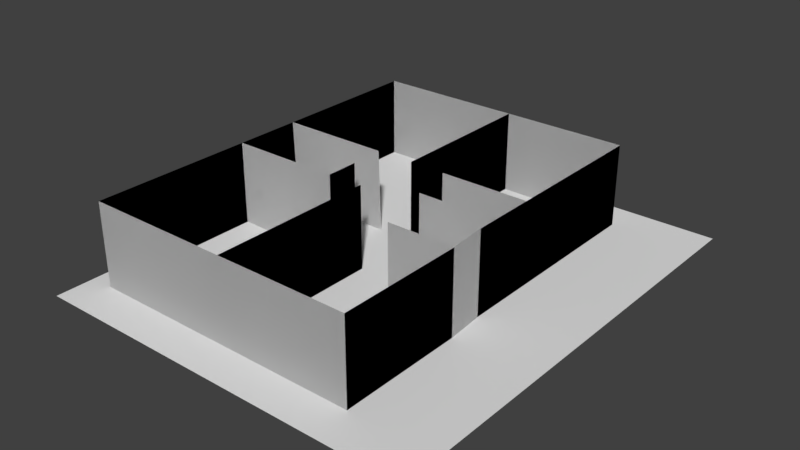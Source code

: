# Source: kalervontie_1_3hk.blend  (saved by Blender 2.79.0; exported with 4.5.12 LTS)
import bpy
from mathutils import Matrix  # noqa: F401  (used for matrix-valued properties, if any)

bpy.ops.wm.read_factory_settings(use_empty=True)
scene = bpy.context.scene
scene.name = 'Scene'

# ---- collections
col_collection_1 = bpy.data.collections.new('Collection 1'); scene.collection.children.link(col_collection_1)

# ---- materials (node trees are filled in below, after node groups)
mat_wallmaterial = bpy.data.materials.new('WallMaterial')
mat_wallmaterial.alpha_threshold = 0.0
mat_wallmaterial.use_transparent_shadow = False
mat_wallmaterial.roughness = 0.5
mat_floorplan = bpy.data.materials.new('Floorplan')
mat_floorplan.alpha_threshold = 0.0
mat_floorplan.use_transparent_shadow = False
mat_floorplan.roughness = 0.5

# ---- material node trees

# ---- world
world_world = bpy.data.worlds.new('World'); scene.world = world_world
world_world.color = (0.05088, 0.05088, 0.05088)
world_world.use_sun_shadow = False
world_world.sun_shadow_jitter_overblur = 0.0
world_world.cycles.sampling_method = 'MANUAL'

# ---- meshes
me_plane_002 = bpy.data.meshes.new('Plane.002')
me_plane_002.from_pydata([(0.3244, 1.024, -0.8523), (-0.08498, 1.024, -0.9898), (-0.08498, 1.024, -0.9554), (0.3244, 1.024, -0.9554), (-0.1365, 1.024, -1.189), (0.3244, 1.024, -1.189), (0.3244, 1.024, -1.992), (-0.3269, 1.024, -1.194), (-0.3269, 1.024, -1.992), (-1.102, 1.024, -1.992), (-0.5216, 1.024, -1.015), (-0.5216, 1.024, -0.8448), (-1.102, 1.024, -0.8448), (-1.102, 1.024, -2.991e-08), (-0.34, 1.024, -0.8538), (-0.00981, 1.024, -0.6517), (0.34, 1.024, -0.6517), (0.34, 1.024, -0.6517), (0.34, 1.024, -2.991e-08), (-0.34, 1.024, -2.991e-08), (0.34, 0.5938, -2.991e-08), (0.3244, 0.5938, -1.992), (-0.3269, 0.5938, -1.992), (0.3244, 0.5938, -1.189), (-0.34, 0.5938, -2.991e-08), (0.34, 0.5938, -0.6517), (-1.102, 0.5938, -1.992), (-0.3269, 0.5938, -1.194), (0.34, 0.5938, -0.6517), (0.3244, 0.5938, -0.9554), (-1.102, 0.5938, -2.991e-08), (-0.08498, 0.5938, -0.9898), (-0.08498, 0.5938, -0.9554), (-0.1365, 0.5938, -1.189), (0.3244, 0.5938, -0.8523), (-0.5216, 0.5938, -0.8448), (-0.5216, 0.5938, -1.015), (-1.102, 0.5938, -0.8448), (0.34, 0.5938, -0.6517), (0.34, 0.5938, -0.6517), (-0.00981, 0.5938, -0.6517), (-0.34, 0.5938, -0.8538), (-0.34, 0.5938, -2.991e-08), (-1.102, 0.5938, -2.991e-08), (0.34, 0.5938, -2.991e-08), (0.3244, 1.024, -0.8523), (-0.08498, 1.024, -0.9898), (-0.08498, 1.024, -0.9554), (0.3244, 1.024, -0.9554), (-0.1365, 1.024, -1.189), (0.3244, 1.024, -1.189), (0.3244, 1.024, -1.992), (-0.3269, 1.024, -1.194), (-0.3269, 1.024, -1.992), (-1.102, 1.024, -1.992), (-0.5216, 1.024, -1.015), (-0.5216, 1.024, -0.8448), (-1.102, 1.024, -0.8448), (-1.102, 1.024, -2.991e-08), (-0.34, 1.024, -0.8538), (-0.00981, 1.024, -0.6517), (0.34, 1.024, -0.6517), (0.34, 1.024, -0.6517), (0.34, 1.024, -2.991e-08), (-0.34, 1.024, -2.991e-08), (0.34, 0.5938, -2.991e-08), (0.3244, 0.5938, -1.992), (-0.3269, 0.5938, -1.992), (0.3244, 0.5938, -1.189), (-0.34, 0.5938, -2.991e-08), (0.34, 0.5938, -0.6517), (-1.102, 0.5938, -1.992), (-0.3269, 0.5938, -1.194), (0.34, 0.5938, -0.6517), (0.3244, 0.5938, -0.9554), (-1.102, 0.5938, -2.991e-08), (-0.08498, 0.5938, -0.9898), (-0.08498, 0.5938, -0.9554), (-0.1365, 0.5938, -1.189), (0.3244, 0.5938, -0.8523), (-0.5216, 0.5938, -0.8448), (-0.5216, 0.5938, -1.015), (-1.102, 0.5938, -0.8448), (0.34, 0.5938, -0.6517), (0.34, 0.5938, -0.6517), (-0.00981, 0.5938, -0.6517), (-0.34, 0.5938, -0.8538), (-0.34, 0.5938, -2.991e-08), (-1.102, 0.5938, -2.991e-08), (0.34, 0.5938, -2.991e-08), (-1.102, 0.5938, -1.208), (-1.102, 1.024, -1.193), (-1.102, 0.5938, -1.208), (-1.102, 1.024, -1.193), (-0.5273, 0.5938, -1.208), (-0.5273, 1.024, -1.193), (-0.5273, 0.5938, -1.208), (-0.5273, 1.024, -1.193)], [(43, 42), (38, 39), (16, 17), (44, 42), (44, 38), (34, 39), (88, 87), (83, 84), (61, 62), (89, 87), (89, 83), (79, 84)], [(41, 14, 19, 24), (27, 22, 8, 7), (32, 29, 3, 2), (22, 8, 9, 26), (5, 4, 33, 23), (8, 22, 21, 6), (12, 37, 35, 11), (16, 15, 40, 28), (18, 17, 25, 20), (90, 91, 12, 37), (31, 32, 2, 1), (29, 3, 5, 23), (3, 29, 34, 0), (13, 30, 37, 12), (19, 24, 30, 13), (24, 19, 18, 20), (11, 35, 36, 10), (6, 21, 23, 5), (0, 34, 25, 16), (86, 69, 64, 59), (72, 52, 53, 67), (77, 47, 48, 74), (67, 71, 54, 53), (50, 68, 78, 49), (53, 51, 66, 67), (57, 56, 80, 82), (61, 73, 85, 60), (63, 65, 70, 62), (92, 82, 57, 93), (76, 46, 47, 77), (74, 68, 50, 48), (48, 45, 79, 74), (58, 57, 82, 75), (64, 58, 75, 69), (69, 65, 63, 64), (56, 55, 81, 80), (51, 50, 68, 66), (45, 61, 70, 79), (71, 92, 93, 54), (26, 9, 91, 90), (90, 91, 95, 94), (93, 92, 96, 97)])
_uv = me_plane_002.uv_layers.new(name='UVMap')
_uv.uv.foreach_set('vector', [0.0, 0.0, 0.0, 0.0, 0.0, 0.0, 0.0, 0.0, 0.0, 0.0, 0.0, 0.0, 0.0, 0.0, 0.0, 0.0, 0.0, 0.0, 0.0, 0.0, 0.0, 0.0, 0.0, 0.0, 0.0, 0.0, 0.0, 0.0, 0.0, 0.0, 0.0, 0.0, 0.0, 0.0, 0.0, 0.0, 0.0, 0.0, 0.0, 0.0, 0.0, 0.0, 0.0, 0.0, 0.0, 0.0, 0.0, 0.0, 0.0, 0.0, 0.0, 0.0, 0.0, 0.0, 0.0, 0.0, 0.0, 0.0, 0.0, 0.0, 0.0, 0.0, 0.0, 0.0, 0.0, 0.0, 0.0, 0.0, 0.0, 0.0, 0.0, 0.0, 0.0, 0.0, 0.0, 0.0, 0.0, 0.0, 0.0, 0.0, 0.0, 0.0, 0.0, 0.0, 0.0, 0.0, 0.0, 0.0, 0.0, 0.0, 0.0, 0.0, 0.0, 0.0, 0.0, 0.0, 0.0, 0.0, 0.0, 0.0, 0.0, 0.0, 0.0, 0.0, 0.0, 0.0, 0.0, 0.0, 0.0, 0.0, 0.0, 0.0, 0.0, 0.0, 0.0, 0.0, 0.0, 0.0, 0.0, 0.0, 0.0, 0.0, 0.0, 0.0, 0.0, 0.0, 0.0, 0.0, 0.0, 0.0, 0.0, 0.0, 0.0, 0.0, 0.0, 0.0, 0.0, 0.0, 0.0, 0.0, 0.0, 0.0, 0.0, 0.0, 0.0, 0.0, 0.0, 0.0, 0.0, 0.0, 0.0, 0.0, 0.0, 0.0, 0.0, 0.0, 0.0, 0.0, 0.0, 0.0, 0.0, 0.0, 0.0, 0.0, 0.0, 0.0, 0.0, 0.0, 0.0, 0.0, 0.0, 0.0, 0.0, 0.0, 0.0, 0.0, 0.0, 0.0, 0.0, 0.0, 0.0, 0.0, 0.0, 0.0, 0.0, 0.0, 0.0, 0.0, 0.0, 0.0, 0.0, 0.0, 0.0, 0.0, 0.0, 0.0, 0.0, 0.0, 0.0, 0.0, 0.0, 0.0, 0.0, 0.0, 0.0, 0.0, 0.0, 0.0, 0.0, 0.0, 0.0, 0.0, 0.0, 0.0, 0.0, 0.0, 0.0, 0.0, 0.0, 0.0, 0.0, 0.0, 0.0, 0.0, 0.0, 0.0, 0.0, 0.0, 0.0, 0.0, 0.0, 0.0, 0.0, 0.0, 0.0, 0.0, 0.0, 0.0, 0.0, 0.0, 0.0, 0.0, 0.0, 0.0, 0.0, 0.0, 0.0, 0.0, 0.0, 0.0, 0.0, 0.0, 0.0, 0.0, 0.0, 0.0, 0.0, 0.0, 0.0, 0.0, 0.0, 0.0, 0.0, 0.0, 0.0, 0.0, 0.0, 0.0, 0.0, 0.0, 0.0, 0.0, 0.0, 0.0, 0.0, 0.0, 0.0, 0.0, 0.0, 0.0, 0.0, 0.0, 0.0, 0.0, 0.0, 0.0, 0.0, 0.0, 0.0, 0.0, 0.0, 0.0, 0.0, 0.0, 0.0, 0.0, 0.0, 0.0, 0.0, 0.0, 0.0, 0.0, 0.0, 0.0, 0.0, 0.0, 0.0, 0.0, 0.0, 0.0, 0.0, 0.0, 0.0, 0.0, 0.0, 0.0, 0.0, 0.0, 0.0, 0.0, 0.0, 0.0, 0.0, 0.0, 0.0, 0.0, 0.0, 0.0, 0.0, 0.0, 0.0, 0.0, 0.0, 0.0, 0.0, 0.0])
me_plane_002.materials.append(mat_wallmaterial)
me_plane_002.use_remesh_preserve_volume = False
me_plane_002.use_remesh_preserve_attributes = False
me_plane_002.use_mirror_vertex_groups = False
me_plane_002.update()
me_plane_001 = bpy.data.meshes.new('Plane.001')
me_plane_001.from_pydata([(-1.221, -0.09047, 0.2028), (0.7792, -0.09047, 0.2028), (-1.221, -0.09047, -2.173), (0.7792, -0.09047, -2.173), (0.34, -0.09047, 0.0), (0.3244, -0.09047, -1.992), (-0.3269, -0.09047, -1.992), (0.3244, -0.09047, -1.189), (-0.34, -0.09047, 0.0), (0.34, -0.09047, -0.6517), (-1.102, -0.09047, -1.992), (-0.3269, -0.09047, -1.194), (0.34, -0.09047, -0.6517), (0.3244, -0.09047, -0.9554), (-1.102, -0.09047, 0.0), (-0.08498, -0.09047, -0.9898), (-0.08498, -0.09047, -0.9554), (-0.1365, -0.09047, -1.189), (0.3244, -0.09047, -0.8523), (-0.5216, -0.09047, -0.8448), (-0.5216, -0.09047, -1.015), (-1.102, -0.09047, -0.8448), (0.34, -0.09047, -0.6517), (0.34, -0.09047, -0.6517), (-0.00981, -0.09047, -0.6517), (-0.34, -0.09047, -0.8538), (-0.34, -0.09047, 0.0), (-1.102, -0.09047, 0.0), (0.34, -0.09047, 0.0)], [(6, 5), (6, 11), (10, 6), (7, 13), (16, 15), (13, 16), (5, 7), (17, 7), (13, 18), (21, 19), (19, 20), (21, 10), (12, 24), (14, 8), (4, 9), (14, 21), (4, 8), (8, 25), (18, 23)], [(0, 1, 23, 22, 28, 26, 27), (28, 22, 23, 1, 3, 2, 0, 27, 26)])
_uv = me_plane_001.uv_layers.new(name='UVMap')
_uv.uv.foreach_set('vector', [1.49e-07, 1.0, 0.0, 1.49e-07, 0.3596, 0.2196, 0.3596, 0.2196, 0.08533, 0.2196, 0.08533, 0.5596, 0.08533, 0.9406, 0.08533, 0.2196, 0.3596, 0.2196, 0.3596, 0.2196, 0.0, 1.49e-07, 1.0, 0.0, 1.0, 1.0, 1.49e-07, 1.0, 0.08533, 0.9406, 0.08533, 0.5596])
me_plane_001.materials.append(mat_floorplan)
me_plane_001.use_remesh_preserve_volume = False
me_plane_001.use_remesh_preserve_attributes = False
me_plane_001.use_mirror_vertex_groups = False
me_plane_001.update()

# ---- objects
ob_walls = bpy.data.objects.new('Walls', me_plane_002)
ob_floorplan = bpy.data.objects.new('Floorplan', me_plane_001)

# ---- transforms, parenting, visibility, modifiers, constraints
ob_walls.location = (0.2208, -0.9852, -0.5936)
ob_walls.rotation_euler = (1.571, 0.0, 0.0)
ob_walls.scale = (1.0, 1.0, 1.0)
ob_walls.lineart.crease_threshold = 0.0
ob_floorplan.location = (0.2208, -0.9852, 0.09047)
ob_floorplan.rotation_euler = (1.571, 0.0, 0.0)
ob_floorplan.lineart.crease_threshold = 0.0

# ---- collection membership
col_collection_1.objects.link(ob_walls)
col_collection_1.objects.link(ob_floorplan)

# ---- scene / render settings (as saved in the file)
scene.frame_start = 1; scene.frame_end = 250; scene.frame_set(1)
scene.render.engine = 'BLENDER_EEVEE_NEXT'
scene.render.resolution_percentage = 50
scene.render.dither_intensity = 0.0
scene.cycles.use_denoising = False
scene.cycles.samples = 128
scene.cycles.sampling_pattern = 'TABULATED_SOBOL'
scene.cycles.use_adaptive_sampling = False
scene.cycles.use_light_tree = False
scene.cycles.blur_glossy = 0.0
scene.cycles.sample_clamp_indirect = 0.0
scene.view_settings.view_transform = 'Standard'
bpy.context.view_layer.update()

# ---- added for rendering (the .blend has no active camera and no usable light): camera, sun
cam_auto = bpy.data.cameras.new('AutoCamera')
cam_auto.lens = 50.0
cam_auto.sensor_width = 36.0
cam_auto.clip_end = 1000.0
ob_auto_camera = bpy.data.objects.new('AutoCamera', cam_auto)
scene.collection.objects.link(ob_auto_camera)
ob_auto_camera.location = (2.90097, -3.48117, 2.53613)
ob_auto_camera.rotation_euler = (1.09748, -7.21219e-08, 0.694738)
scene.camera = ob_auto_camera
light_auto_sun = bpy.data.lights.new('AutoSun', 'SUN')
light_auto_sun.energy = 3.0
light_auto_sun.angle = 0.0523599
ob_auto_sun = bpy.data.objects.new('AutoSun', light_auto_sun)
scene.collection.objects.link(ob_auto_sun)
ob_auto_sun.rotation_euler = (0.872665, 0.174533, 0.523599)
bpy.context.view_layer.update()
